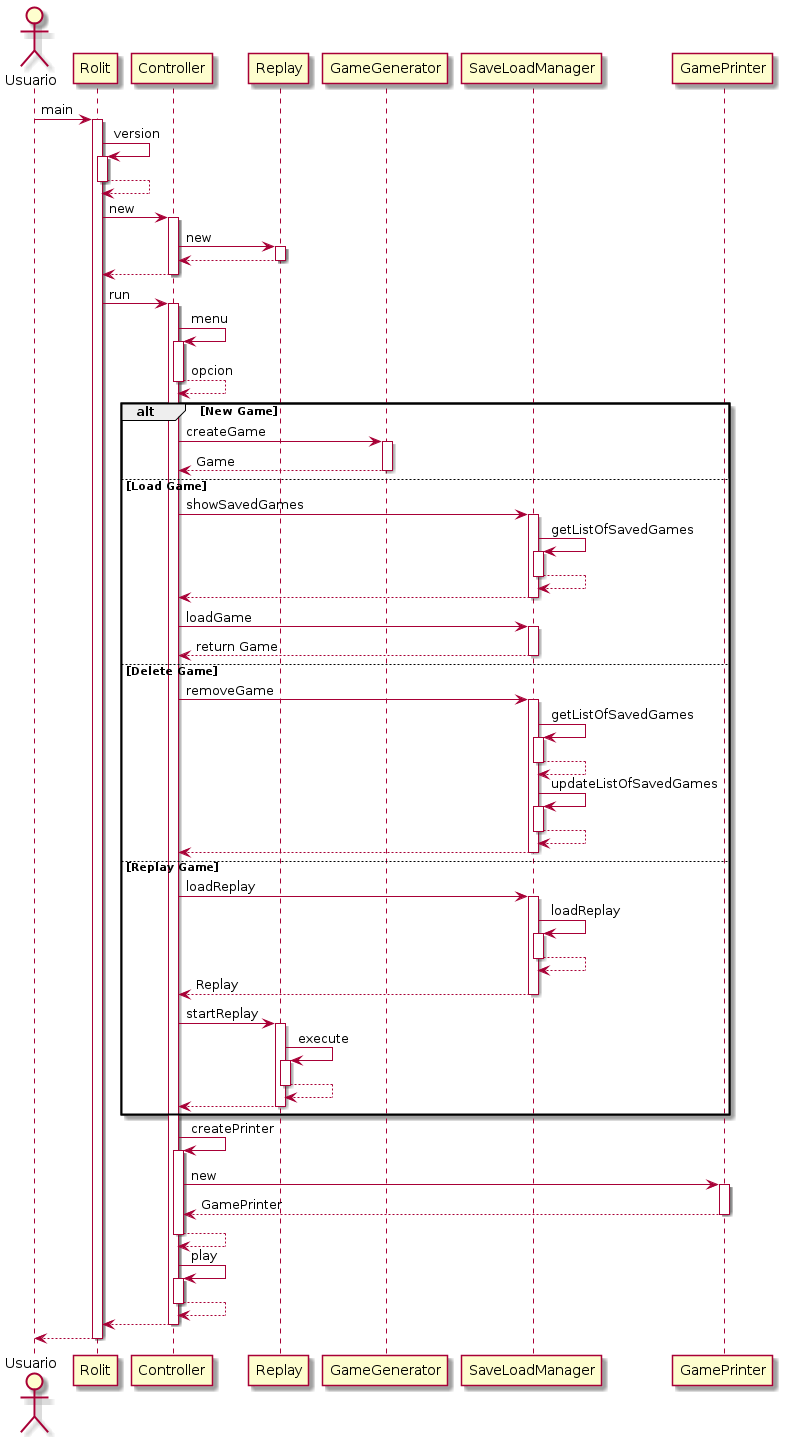

The diagram above was rendered by PlantUML. Its source (embedded in the PNG):
@startuml
actor Usuario
Usuario -> Rolit : main
activate Rolit
Rolit -> Rolit : version
activate Rolit
Rolit --> Rolit
deactivate Rolit
Rolit -> Controller : new
activate Controller
Controller -> Replay : new
activate Replay
Replay --> Controller
deactivate Replay
Controller --> Rolit
deactivate Controller
Rolit -> Controller : run

activate Controller
Controller -> Controller : menu
activate Controller
Controller --> Controller : opcion
deactivate Controller

alt New Game

Controller -> GameGenerator : createGame
activate GameGenerator
GameGenerator --> Controller : Game
deactivate GameGenerator

else Load Game

Controller -> SaveLoadManager : showSavedGames
activate SaveLoadManager
SaveLoadManager -> SaveLoadManager : getListOfSavedGames
activate SaveLoadManager
SaveLoadManager --> SaveLoadManager
deactivate SaveLoadManager
SaveLoadManager --> Controller
deactivate SaveLoadManager
Controller -> SaveLoadManager : loadGame
activate SaveLoadManager
SaveLoadManager --> Controller : return Game
deactivate SaveLoadManager

else Delete Game

Controller -> SaveLoadManager : removeGame
activate SaveLoadManager
SaveLoadManager -> SaveLoadManager : getListOfSavedGames
activate SaveLoadManager
SaveLoadManager --> SaveLoadManager
deactivate SaveLoadManager
SaveLoadManager -> SaveLoadManager : updateListOfSavedGames
activate SaveLoadManager
SaveLoadManager --> SaveLoadManager
deactivate SaveLoadManager
SaveLoadManager --> Controller
deactivate SaveLoadManager

else Replay Game

Controller -> SaveLoadManager : loadReplay
activate SaveLoadManager
SaveLoadManager -> SaveLoadManager : loadReplay
activate SaveLoadManager
SaveLoadManager --> SaveLoadManager
deactivate SaveLoadManager
SaveLoadManager --> Controller : Replay
deactivate SaveLoadManager
Controller -> Replay : startReplay
activate Replay
Replay -> Replay : execute
activate Replay
Replay --> Replay
deactivate Replay
Replay --> Controller
deactivate Replay

end

Controller -> Controller : createPrinter
activate Controller
Controller -> GamePrinter : new
activate GamePrinter
GamePrinter --> Controller : GamePrinter
deactivate GamePrinter
Controller --> Controller
deactivate Controller
Controller -> Controller : play
activate Controller
Controller --> Controller
deactivate Controller
Controller --> Rolit
deactivate Controller
return
@enduml